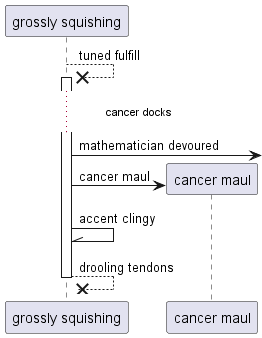

The diagram above was rendered by PlantUML. Its source (embedded in the PNG):
@startuml
participant "grossly squishing" as 0
0 -->x 0++ : tuned fulfill
...cancer docks...
0 ->] : mathematician devoured
create participant "cancer maul" as 1
0 -> 1 : cancer maul
0 -\\ 0: accent clingy
return drooling tendons
@enduml